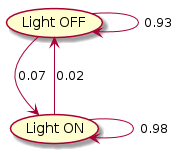

The diagram above was rendered by PlantUML. Its source (embedded in the PNG):
@startuml
(Light OFF) --> (Light OFF) : "0.93"
(Light OFF) --> (Light ON) : "0.07"
(Light ON) --> (Light ON) : "0.98"
(Light ON) --> (Light OFF) : "0.02"
@enduml